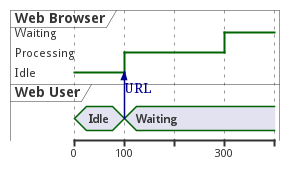

The diagram above was rendered by PlantUML. Its source (embedded in the PNG):
@startuml
robust "Web Browser" as WB
concise "Web User" as WU
@0
WU is Idle
WB is Idle
@100
WU -> WB : URL
WU is Waiting
WB is Processing
@300
WB is Waiting
@enduml